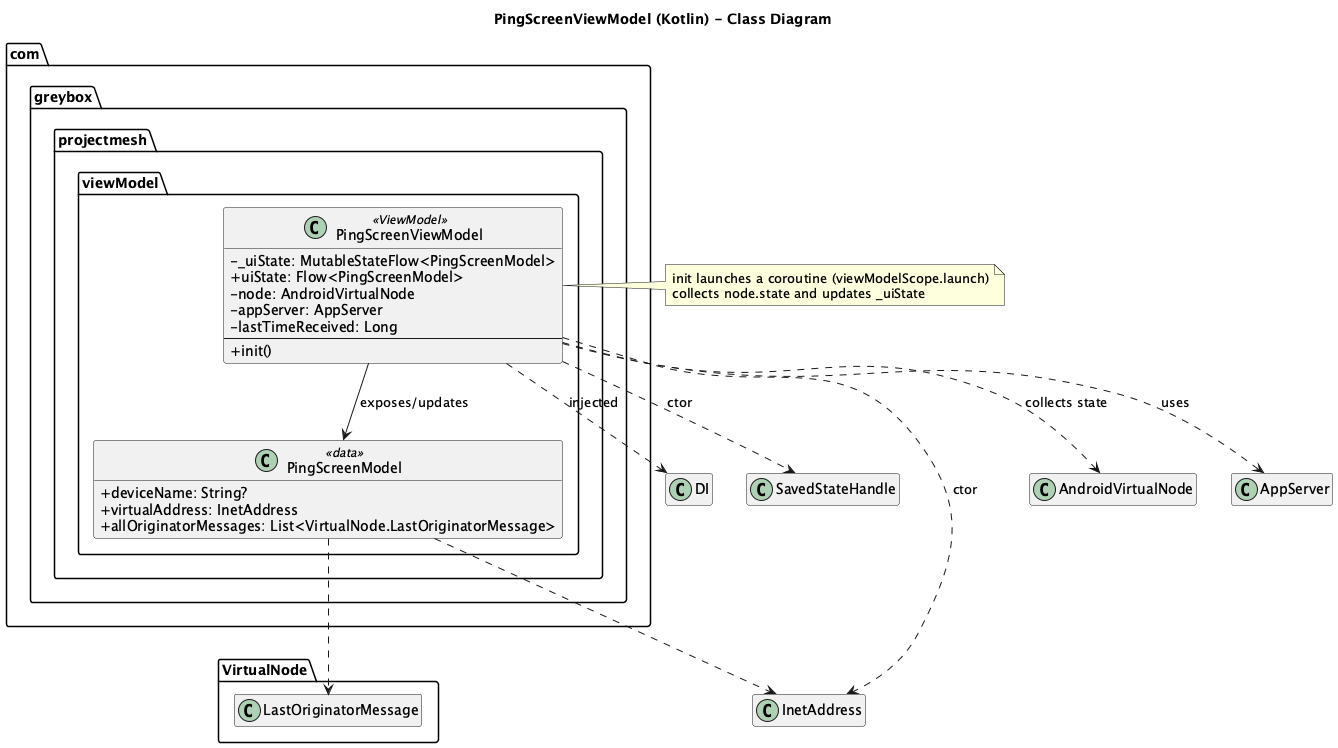

The diagram above was rendered by PlantUML. Its source (embedded in the PNG):
@startuml
title PingScreenViewModel (Kotlin) - Class Diagram

skinparam classAttributeIconSize 0
hide empty members

package "com.greybox.projectmesh.viewModel" {

  class PingScreenModel <<data>> {
    +deviceName: String?
    +virtualAddress: InetAddress
    +allOriginatorMessages: List<VirtualNode.LastOriginatorMessage>
  }

  class PingScreenViewModel <<ViewModel>> {
    -_uiState: MutableStateFlow<PingScreenModel>
    +uiState: Flow<PingScreenModel>
    -node: AndroidVirtualNode
    -appServer: AppServer
    -lastTimeReceived: Long
    --
    +init()
  }
}

' --- Relationships / dependencies ---
PingScreenViewModel --> PingScreenModel : exposes/updates
PingScreenViewModel ..> DI : injected
PingScreenViewModel ..> SavedStateHandle : ctor
PingScreenViewModel ..> InetAddress : ctor
PingScreenViewModel ..> AndroidVirtualNode : collects state
PingScreenViewModel ..> AppServer : uses
PingScreenModel ..> InetAddress
PingScreenModel ..> "VirtualNode.LastOriginatorMessage"

note right of PingScreenViewModel
init launches a coroutine (viewModelScope.launch)
collects node.state and updates _uiState
end note

@enduml